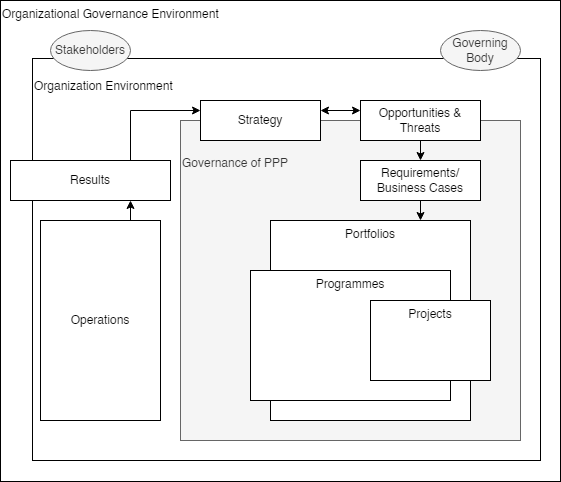

The diagram above was exported from draw.io. Its source (the exported page's mxGraphModel, read from the mxfile embedded in the PNG):
<mxGraphModel dx="1422" dy="754" grid="1" gridSize="10" guides="1" tooltips="1" connect="1" arrows="1" fold="1" page="0" pageScale="1" pageWidth="827" pageHeight="1169" math="0" shadow="0">
  <root>
    <mxCell id="0" />
    <mxCell id="1" parent="0" />
    <mxCell id="IAl9m3HcrQruOkiR95BV-21" value="Organizational Governance Environment" style="rounded=0;whiteSpace=wrap;html=1;verticalAlign=top;align=left;" vertex="1" parent="1">
      <mxGeometry x="280" y="200" width="560" height="481" as="geometry" />
    </mxCell>
    <mxCell id="IAl9m3HcrQruOkiR95BV-20" value="&lt;br&gt;Organization Environment" style="rounded=0;whiteSpace=wrap;html=1;verticalAlign=top;align=left;" vertex="1" parent="1">
      <mxGeometry x="312" y="258" width="508" height="402" as="geometry" />
    </mxCell>
    <mxCell id="IAl9m3HcrQruOkiR95BV-5" value="&lt;br&gt;&lt;br&gt;Governance of PPP" style="rounded=0;whiteSpace=wrap;html=1;verticalAlign=top;align=left;fillColor=#f5f5f5;fontColor=#333333;strokeColor=#666666;" vertex="1" parent="1">
      <mxGeometry x="460" y="320" width="340" height="320" as="geometry" />
    </mxCell>
    <mxCell id="IAl9m3HcrQruOkiR95BV-4" value="Portfolios" style="rounded=0;whiteSpace=wrap;html=1;verticalAlign=top;align=center;" vertex="1" parent="1">
      <mxGeometry x="550" y="420" width="200" height="200" as="geometry" />
    </mxCell>
    <mxCell id="IAl9m3HcrQruOkiR95BV-3" value="Programmes" style="rounded=0;whiteSpace=wrap;html=1;verticalAlign=top;align=center;" vertex="1" parent="1">
      <mxGeometry x="530" y="470" width="200" height="130" as="geometry" />
    </mxCell>
    <mxCell id="IAl9m3HcrQruOkiR95BV-2" value="Projects" style="rounded=0;whiteSpace=wrap;html=1;verticalAlign=top;" vertex="1" parent="1">
      <mxGeometry x="650" y="500" width="120" height="80" as="geometry" />
    </mxCell>
    <mxCell id="IAl9m3HcrQruOkiR95BV-16" style="edgeStyle=orthogonalEdgeStyle;rounded=0;orthogonalLoop=1;jettySize=auto;html=1;exitX=0.5;exitY=1;exitDx=0;exitDy=0;entryX=0.75;entryY=0;entryDx=0;entryDy=0;startArrow=none;startFill=0;" edge="1" parent="1" source="IAl9m3HcrQruOkiR95BV-6" target="IAl9m3HcrQruOkiR95BV-4">
      <mxGeometry relative="1" as="geometry" />
    </mxCell>
    <mxCell id="IAl9m3HcrQruOkiR95BV-6" value="Requirements/ Business Cases" style="rounded=0;whiteSpace=wrap;html=1;verticalAlign=middle;" vertex="1" parent="1">
      <mxGeometry x="640" y="360" width="120" height="40" as="geometry" />
    </mxCell>
    <mxCell id="IAl9m3HcrQruOkiR95BV-15" style="edgeStyle=orthogonalEdgeStyle;rounded=0;orthogonalLoop=1;jettySize=auto;html=1;exitX=0.5;exitY=1;exitDx=0;exitDy=0;entryX=0.5;entryY=0;entryDx=0;entryDy=0;startArrow=none;startFill=0;" edge="1" parent="1" source="IAl9m3HcrQruOkiR95BV-7" target="IAl9m3HcrQruOkiR95BV-6">
      <mxGeometry relative="1" as="geometry" />
    </mxCell>
    <mxCell id="IAl9m3HcrQruOkiR95BV-7" value="Opportunities &amp;amp; Threats" style="rounded=0;whiteSpace=wrap;html=1;verticalAlign=middle;" vertex="1" parent="1">
      <mxGeometry x="640" y="300" width="120" height="40" as="geometry" />
    </mxCell>
    <mxCell id="IAl9m3HcrQruOkiR95BV-14" style="edgeStyle=orthogonalEdgeStyle;rounded=0;orthogonalLoop=1;jettySize=auto;html=1;exitX=1;exitY=0.25;exitDx=0;exitDy=0;entryX=0;entryY=0.25;entryDx=0;entryDy=0;startArrow=classic;startFill=1;" edge="1" parent="1" source="IAl9m3HcrQruOkiR95BV-8" target="IAl9m3HcrQruOkiR95BV-7">
      <mxGeometry relative="1" as="geometry" />
    </mxCell>
    <mxCell id="IAl9m3HcrQruOkiR95BV-8" value="Strategy" style="rounded=0;whiteSpace=wrap;html=1;verticalAlign=middle;" vertex="1" parent="1">
      <mxGeometry x="480" y="300" width="120" height="40" as="geometry" />
    </mxCell>
    <mxCell id="IAl9m3HcrQruOkiR95BV-12" style="edgeStyle=orthogonalEdgeStyle;rounded=0;orthogonalLoop=1;jettySize=auto;html=1;exitX=0.75;exitY=0;exitDx=0;exitDy=0;entryX=0.75;entryY=1;entryDx=0;entryDy=0;" edge="1" parent="1" source="IAl9m3HcrQruOkiR95BV-9" target="IAl9m3HcrQruOkiR95BV-10">
      <mxGeometry relative="1" as="geometry" />
    </mxCell>
    <mxCell id="IAl9m3HcrQruOkiR95BV-9" value="Operations" style="rounded=0;whiteSpace=wrap;html=1;verticalAlign=middle;" vertex="1" parent="1">
      <mxGeometry x="320" y="420" width="120" height="200" as="geometry" />
    </mxCell>
    <mxCell id="IAl9m3HcrQruOkiR95BV-13" style="edgeStyle=orthogonalEdgeStyle;rounded=0;orthogonalLoop=1;jettySize=auto;html=1;exitX=0.75;exitY=0;exitDx=0;exitDy=0;entryX=0;entryY=0.25;entryDx=0;entryDy=0;" edge="1" parent="1" source="IAl9m3HcrQruOkiR95BV-10" target="IAl9m3HcrQruOkiR95BV-8">
      <mxGeometry relative="1" as="geometry" />
    </mxCell>
    <mxCell id="IAl9m3HcrQruOkiR95BV-10" value="Results" style="rounded=0;whiteSpace=wrap;html=1;verticalAlign=middle;" vertex="1" parent="1">
      <mxGeometry x="290" y="360" width="160" height="40" as="geometry" />
    </mxCell>
    <mxCell id="IAl9m3HcrQruOkiR95BV-18" value="Governing Body" style="ellipse;whiteSpace=wrap;html=1;fillColor=#f5f5f5;fontColor=#333333;strokeColor=#666666;" vertex="1" parent="1">
      <mxGeometry x="720" y="230" width="80" height="40" as="geometry" />
    </mxCell>
    <mxCell id="IAl9m3HcrQruOkiR95BV-19" value="Stakeholders" style="ellipse;whiteSpace=wrap;html=1;fillColor=#f5f5f5;fontColor=#333333;strokeColor=#666666;" vertex="1" parent="1">
      <mxGeometry x="330" y="230" width="80" height="40" as="geometry" />
    </mxCell>
  </root>
</mxGraphModel>